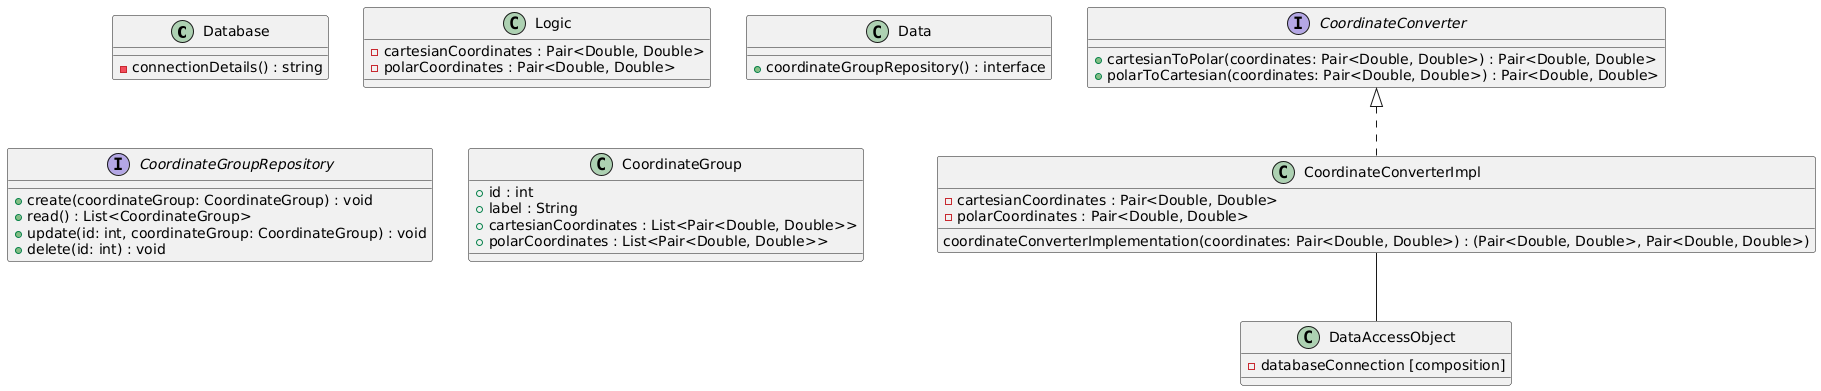

The diagram above was rendered by PlantUML. Its source (embedded in the PNG):
@startuml
class Database {
    -connectionDetails() : string
}

class  Logic {
  -cartesianCoordinates : Pair<Double, Double>
  -polarCoordinates : Pair<Double, Double>

}

    
class Data {
    +coordinateGroupRepository() : interface
}


interface CoordinateGroupRepository {
  +create(coordinateGroup: CoordinateGroup) : void
  +read() : List<CoordinateGroup>
  +update(id: int, coordinateGroup: CoordinateGroup) : void
  +delete(id: int) : void
}
  
class DataAccessObject {
    -databaseConnection [composition]
}
  

interface CoordinateConverter {
  +cartesianToPolar(coordinates: Pair<Double, Double>) : Pair<Double, Double>
  +polarToCartesian(coordinates: Pair<Double, Double>) : Pair<Double, Double>
}
  
class CoordinateConverterImpl implements CoordinateConverter {
    -cartesianCoordinates : Pair<Double, Double>
    -polarCoordinates : Pair<Double, Double>
    
  coordinateConverterImplementation(coordinates: Pair<Double, Double>) : (Pair<Double, Double>, Pair<Double, Double>)
}
  
class CoordinateGroup {
    +id : int
    +label : String
    +cartesianCoordinates : List<Pair<Double, Double>>
    +polarCoordinates : List<Pair<Double, Double>>
    
}
  

CoordinateConverterImpl -- DataAccessObject

@enduml